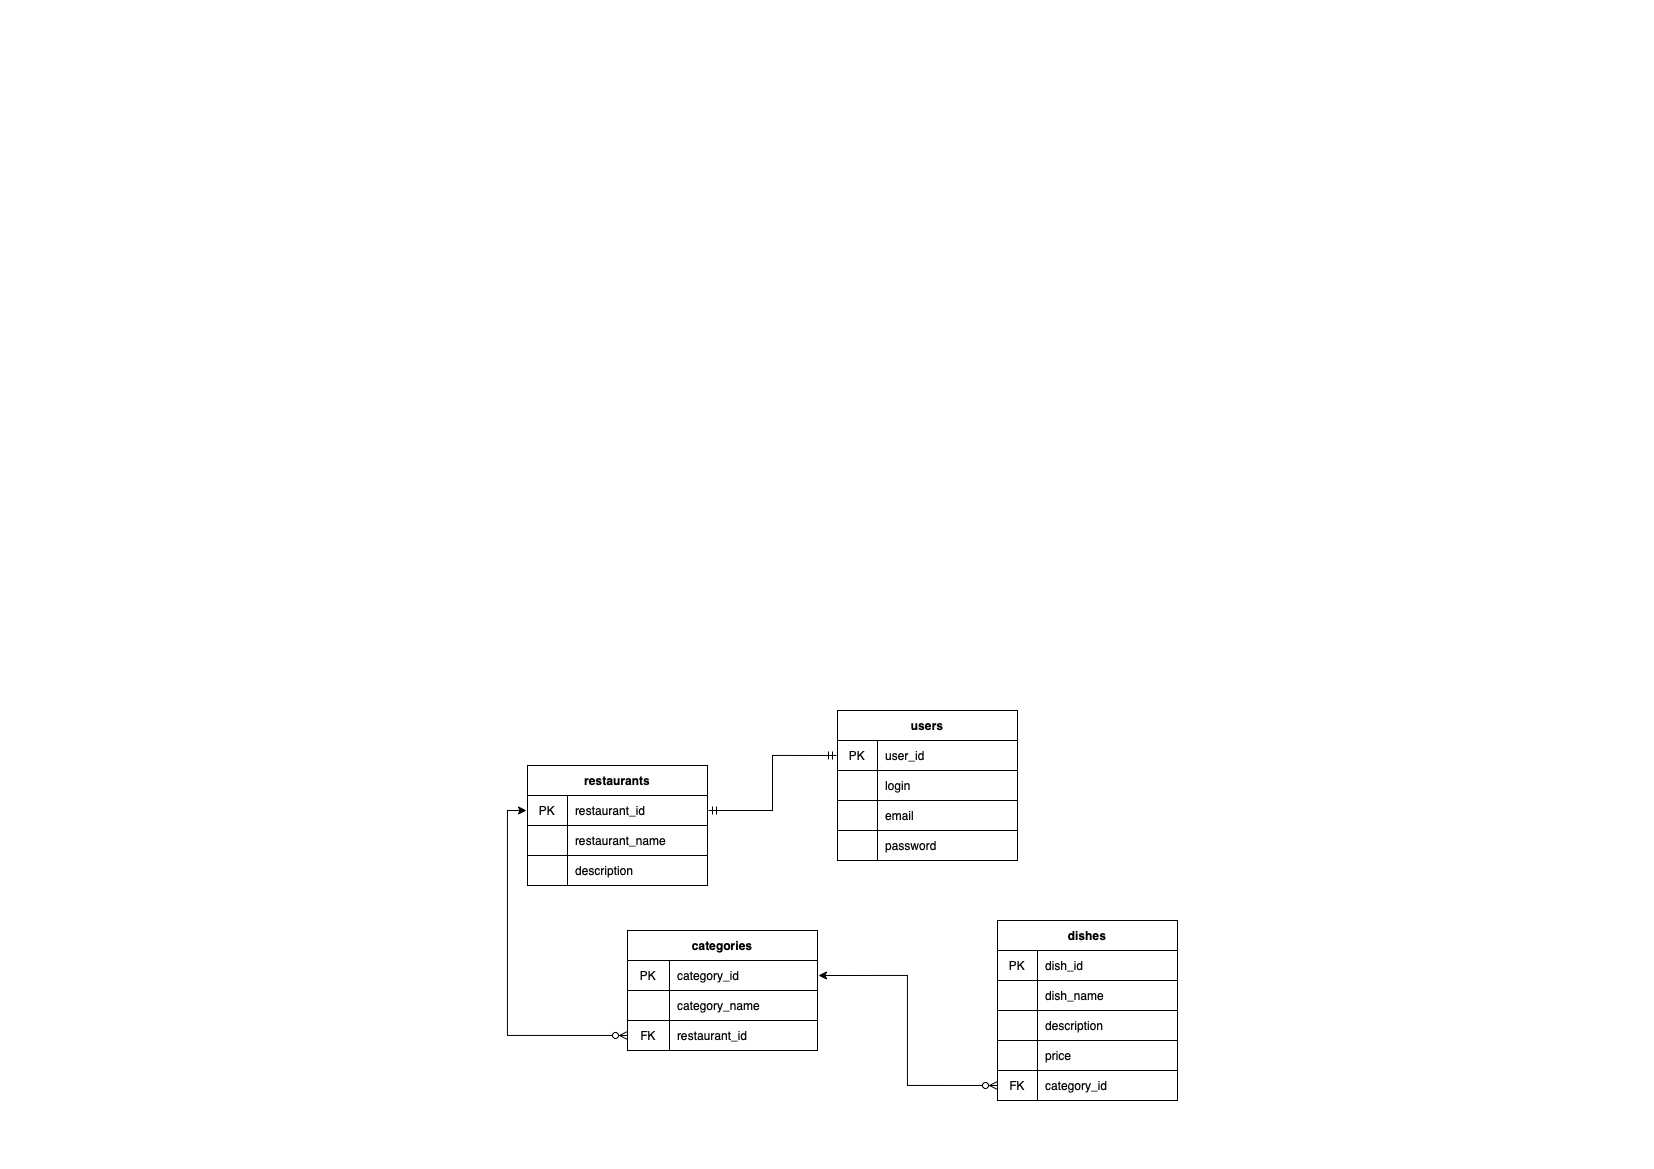

The diagram above was exported from draw.io. Its source (the exported page's mxGraphModel, read from the mxfile embedded in the PNG):
<mxGraphModel dx="1689" dy="614" grid="1" gridSize="10" guides="1" tooltips="1" connect="1" arrows="1" fold="1" page="1" pageScale="1" pageWidth="827" pageHeight="1169" math="0" shadow="0">
  <root>
    <mxCell id="0" />
    <mxCell id="1" parent="0" />
    <mxCell id="os4NZgWdmUFi6e41LgfW-17" value="users" style="shape=table;startSize=30;container=1;collapsible=0;childLayout=tableLayout;fixedRows=1;rowLines=0;fontStyle=1;strokeColor=default;" parent="1" vertex="1">
      <mxGeometry x="10" y="710" width="180" height="150" as="geometry" />
    </mxCell>
    <mxCell id="os4NZgWdmUFi6e41LgfW-18" value="" style="shape=tableRow;horizontal=0;startSize=0;swimlaneHead=0;swimlaneBody=0;top=0;left=0;bottom=0;right=0;collapsible=0;dropTarget=0;fillColor=none;points=[[0,0.5],[1,0.5]];portConstraint=eastwest;strokeColor=default;swimlaneLine=1;strokeWidth=1;perimeterSpacing=1;" parent="os4NZgWdmUFi6e41LgfW-17" vertex="1">
      <mxGeometry y="30" width="180" height="30" as="geometry" />
    </mxCell>
    <mxCell id="os4NZgWdmUFi6e41LgfW-19" value="PK" style="shape=partialRectangle;html=1;whiteSpace=wrap;connectable=0;fillColor=none;top=0;left=0;bottom=1;right=0;overflow=hidden;pointerEvents=1;strokeColor=default;" parent="os4NZgWdmUFi6e41LgfW-18" vertex="1">
      <mxGeometry width="40" height="30" as="geometry">
        <mxRectangle width="40" height="30" as="alternateBounds" />
      </mxGeometry>
    </mxCell>
    <mxCell id="os4NZgWdmUFi6e41LgfW-20" value="user_id" style="shape=partialRectangle;html=1;whiteSpace=wrap;connectable=0;fillColor=none;top=0;left=0;bottom=1;right=0;align=left;spacingLeft=6;overflow=hidden;strokeColor=default;perimeterSpacing=2;backgroundOutline=0;" parent="os4NZgWdmUFi6e41LgfW-18" vertex="1">
      <mxGeometry x="40" width="140" height="30" as="geometry">
        <mxRectangle width="140" height="30" as="alternateBounds" />
      </mxGeometry>
    </mxCell>
    <mxCell id="os4NZgWdmUFi6e41LgfW-21" value="" style="shape=tableRow;horizontal=0;startSize=0;swimlaneHead=0;swimlaneBody=0;top=0;left=0;bottom=0;right=0;collapsible=0;dropTarget=0;fillColor=none;points=[[0,0.5],[1,0.5]];portConstraint=eastwest;strokeColor=default;" parent="os4NZgWdmUFi6e41LgfW-17" vertex="1">
      <mxGeometry y="60" width="180" height="30" as="geometry" />
    </mxCell>
    <mxCell id="os4NZgWdmUFi6e41LgfW-22" value="" style="shape=partialRectangle;html=1;whiteSpace=wrap;connectable=0;fillColor=none;top=0;left=0;bottom=1;right=0;overflow=hidden;strokeColor=default;" parent="os4NZgWdmUFi6e41LgfW-21" vertex="1">
      <mxGeometry width="40" height="30" as="geometry">
        <mxRectangle width="40" height="30" as="alternateBounds" />
      </mxGeometry>
    </mxCell>
    <mxCell id="os4NZgWdmUFi6e41LgfW-23" value="login" style="shape=partialRectangle;html=1;whiteSpace=wrap;connectable=0;fillColor=none;top=0;left=0;bottom=1;right=0;align=left;spacingLeft=6;overflow=hidden;strokeColor=default;" parent="os4NZgWdmUFi6e41LgfW-21" vertex="1">
      <mxGeometry x="40" width="140" height="30" as="geometry">
        <mxRectangle width="140" height="30" as="alternateBounds" />
      </mxGeometry>
    </mxCell>
    <mxCell id="os4NZgWdmUFi6e41LgfW-24" value="" style="shape=tableRow;horizontal=0;startSize=0;swimlaneHead=0;swimlaneBody=0;top=0;left=0;bottom=0;right=0;collapsible=0;dropTarget=0;fillColor=none;points=[[0,0.5],[1,0.5]];portConstraint=eastwest;strokeColor=default;" parent="os4NZgWdmUFi6e41LgfW-17" vertex="1">
      <mxGeometry y="90" width="180" height="30" as="geometry" />
    </mxCell>
    <mxCell id="os4NZgWdmUFi6e41LgfW-25" value="" style="shape=partialRectangle;html=1;whiteSpace=wrap;connectable=0;fillColor=none;top=0;left=0;bottom=1;right=0;overflow=hidden;strokeColor=default;" parent="os4NZgWdmUFi6e41LgfW-24" vertex="1">
      <mxGeometry width="40" height="30" as="geometry">
        <mxRectangle width="40" height="30" as="alternateBounds" />
      </mxGeometry>
    </mxCell>
    <mxCell id="os4NZgWdmUFi6e41LgfW-26" value="email" style="shape=partialRectangle;html=1;whiteSpace=wrap;connectable=0;fillColor=none;top=0;left=0;bottom=1;right=0;align=left;spacingLeft=6;overflow=hidden;strokeColor=default;" parent="os4NZgWdmUFi6e41LgfW-24" vertex="1">
      <mxGeometry x="40" width="140" height="30" as="geometry">
        <mxRectangle width="140" height="30" as="alternateBounds" />
      </mxGeometry>
    </mxCell>
    <mxCell id="os4NZgWdmUFi6e41LgfW-27" value="" style="shape=partialRectangle;html=1;whiteSpace=wrap;connectable=0;fillColor=none;top=0;left=0;bottom=1;right=1;overflow=hidden;strokeColor=default;" parent="1" vertex="1">
      <mxGeometry x="10" y="830" width="40" height="30" as="geometry">
        <mxRectangle width="40" height="30" as="alternateBounds" />
      </mxGeometry>
    </mxCell>
    <mxCell id="os4NZgWdmUFi6e41LgfW-140" value="" style="shape=tableRow;horizontal=0;startSize=0;swimlaneHead=0;swimlaneBody=0;top=0;left=0;bottom=0;right=0;collapsible=0;dropTarget=0;fillColor=none;points=[[0,0.5],[1,0.5]];portConstraint=eastwest;strokeColor=default;" parent="1" vertex="1">
      <mxGeometry x="10" y="835" width="180" height="30" as="geometry" />
    </mxCell>
    <mxCell id="os4NZgWdmUFi6e41LgfW-142" value="password" style="shape=partialRectangle;html=1;whiteSpace=wrap;connectable=0;fillColor=none;top=0;left=0;bottom=1;right=0;align=left;spacingLeft=6;overflow=hidden;strokeColor=default;" parent="os4NZgWdmUFi6e41LgfW-140" vertex="1">
      <mxGeometry x="40" y="-5" width="140" height="30" as="geometry">
        <mxRectangle width="140" height="30" as="alternateBounds" />
      </mxGeometry>
    </mxCell>
    <mxCell id="os4NZgWdmUFi6e41LgfW-232" value="categories" style="shape=table;startSize=30;container=1;collapsible=0;childLayout=tableLayout;fixedRows=1;rowLines=0;fontStyle=1;strokeColor=default;" parent="1" vertex="1">
      <mxGeometry x="-200" y="930" width="190" height="120" as="geometry" />
    </mxCell>
    <mxCell id="os4NZgWdmUFi6e41LgfW-233" value="" style="shape=tableRow;horizontal=0;startSize=0;swimlaneHead=0;swimlaneBody=0;top=0;left=0;bottom=0;right=0;collapsible=0;dropTarget=0;fillColor=none;points=[[0,0.5],[1,0.5]];portConstraint=eastwest;strokeColor=default;swimlaneLine=1;strokeWidth=1;perimeterSpacing=1;" parent="os4NZgWdmUFi6e41LgfW-232" vertex="1">
      <mxGeometry y="30" width="190" height="30" as="geometry" />
    </mxCell>
    <mxCell id="os4NZgWdmUFi6e41LgfW-234" value="PK" style="shape=partialRectangle;html=1;whiteSpace=wrap;connectable=0;fillColor=none;top=0;left=0;bottom=1;right=0;overflow=hidden;pointerEvents=1;strokeColor=default;" parent="os4NZgWdmUFi6e41LgfW-233" vertex="1">
      <mxGeometry width="42" height="30" as="geometry">
        <mxRectangle width="42" height="30" as="alternateBounds" />
      </mxGeometry>
    </mxCell>
    <mxCell id="os4NZgWdmUFi6e41LgfW-235" value="category_id" style="shape=partialRectangle;html=1;whiteSpace=wrap;connectable=0;fillColor=none;top=0;left=0;bottom=1;right=0;align=left;spacingLeft=6;overflow=hidden;strokeColor=default;perimeterSpacing=2;backgroundOutline=0;" parent="os4NZgWdmUFi6e41LgfW-233" vertex="1">
      <mxGeometry x="42" width="148" height="30" as="geometry">
        <mxRectangle width="148" height="30" as="alternateBounds" />
      </mxGeometry>
    </mxCell>
    <mxCell id="os4NZgWdmUFi6e41LgfW-236" value="" style="shape=tableRow;horizontal=0;startSize=0;swimlaneHead=0;swimlaneBody=0;top=0;left=0;bottom=0;right=0;collapsible=0;dropTarget=0;fillColor=none;points=[[0,0.5],[1,0.5]];portConstraint=eastwest;strokeColor=default;" parent="os4NZgWdmUFi6e41LgfW-232" vertex="1">
      <mxGeometry y="60" width="190" height="30" as="geometry" />
    </mxCell>
    <mxCell id="os4NZgWdmUFi6e41LgfW-237" value="" style="shape=partialRectangle;html=1;whiteSpace=wrap;connectable=0;fillColor=none;top=0;left=0;bottom=1;right=0;overflow=hidden;strokeColor=default;" parent="os4NZgWdmUFi6e41LgfW-236" vertex="1">
      <mxGeometry width="42" height="30" as="geometry">
        <mxRectangle width="42" height="30" as="alternateBounds" />
      </mxGeometry>
    </mxCell>
    <mxCell id="os4NZgWdmUFi6e41LgfW-238" value="category_name" style="shape=partialRectangle;html=1;whiteSpace=wrap;connectable=0;fillColor=none;top=0;left=0;bottom=1;right=0;align=left;spacingLeft=6;overflow=hidden;strokeColor=default;" parent="os4NZgWdmUFi6e41LgfW-236" vertex="1">
      <mxGeometry x="42" width="148" height="30" as="geometry">
        <mxRectangle width="148" height="30" as="alternateBounds" />
      </mxGeometry>
    </mxCell>
    <mxCell id="os4NZgWdmUFi6e41LgfW-239" value="" style="shape=tableRow;horizontal=0;startSize=0;swimlaneHead=0;swimlaneBody=0;top=0;left=0;bottom=0;right=0;collapsible=0;dropTarget=0;fillColor=none;points=[[0,0.5],[1,0.5]];portConstraint=eastwest;strokeColor=default;" parent="os4NZgWdmUFi6e41LgfW-232" vertex="1">
      <mxGeometry y="90" width="190" height="30" as="geometry" />
    </mxCell>
    <mxCell id="os4NZgWdmUFi6e41LgfW-240" value="FK" style="shape=partialRectangle;html=1;whiteSpace=wrap;connectable=0;fillColor=none;top=0;left=0;bottom=1;right=0;overflow=hidden;strokeColor=default;" parent="os4NZgWdmUFi6e41LgfW-239" vertex="1">
      <mxGeometry width="42" height="30" as="geometry">
        <mxRectangle width="42" height="30" as="alternateBounds" />
      </mxGeometry>
    </mxCell>
    <mxCell id="os4NZgWdmUFi6e41LgfW-241" value="restaurant_id" style="shape=partialRectangle;html=1;whiteSpace=wrap;connectable=0;fillColor=none;top=0;left=0;bottom=1;right=0;align=left;spacingLeft=6;overflow=hidden;strokeColor=default;" parent="os4NZgWdmUFi6e41LgfW-239" vertex="1">
      <mxGeometry x="42" width="148" height="30" as="geometry">
        <mxRectangle width="148" height="30" as="alternateBounds" />
      </mxGeometry>
    </mxCell>
    <mxCell id="os4NZgWdmUFi6e41LgfW-258" value="dishes" style="shape=table;startSize=30;container=1;collapsible=0;childLayout=tableLayout;fixedRows=1;rowLines=0;fontStyle=1;strokeColor=default;" parent="1" vertex="1">
      <mxGeometry x="170" y="920" width="180" height="180" as="geometry" />
    </mxCell>
    <mxCell id="os4NZgWdmUFi6e41LgfW-259" value="" style="shape=tableRow;horizontal=0;startSize=0;swimlaneHead=0;swimlaneBody=0;top=0;left=0;bottom=0;right=0;collapsible=0;dropTarget=0;fillColor=none;points=[[0,0.5],[1,0.5]];portConstraint=eastwest;strokeColor=default;swimlaneLine=1;strokeWidth=1;perimeterSpacing=1;" parent="os4NZgWdmUFi6e41LgfW-258" vertex="1">
      <mxGeometry y="30" width="180" height="30" as="geometry" />
    </mxCell>
    <mxCell id="os4NZgWdmUFi6e41LgfW-260" value="PK" style="shape=partialRectangle;html=1;whiteSpace=wrap;connectable=0;fillColor=none;top=0;left=0;bottom=1;right=0;overflow=hidden;pointerEvents=1;strokeColor=default;" parent="os4NZgWdmUFi6e41LgfW-259" vertex="1">
      <mxGeometry width="40" height="30" as="geometry">
        <mxRectangle width="40" height="30" as="alternateBounds" />
      </mxGeometry>
    </mxCell>
    <mxCell id="os4NZgWdmUFi6e41LgfW-261" value="dish_id" style="shape=partialRectangle;html=1;whiteSpace=wrap;connectable=0;fillColor=none;top=0;left=0;bottom=1;right=0;align=left;spacingLeft=6;overflow=hidden;strokeColor=default;perimeterSpacing=2;backgroundOutline=0;" parent="os4NZgWdmUFi6e41LgfW-259" vertex="1">
      <mxGeometry x="40" width="140" height="30" as="geometry">
        <mxRectangle width="140" height="30" as="alternateBounds" />
      </mxGeometry>
    </mxCell>
    <mxCell id="JEFixwBiYDFOPrmHJtke-22" value="" style="shape=tableRow;horizontal=0;startSize=0;swimlaneHead=0;swimlaneBody=0;top=0;left=0;bottom=0;right=0;collapsible=0;dropTarget=0;fillColor=none;points=[[0,0.5],[1,0.5]];portConstraint=eastwest;strokeColor=default;" vertex="1" parent="os4NZgWdmUFi6e41LgfW-258">
      <mxGeometry y="60" width="180" height="30" as="geometry" />
    </mxCell>
    <mxCell id="JEFixwBiYDFOPrmHJtke-23" value="" style="shape=partialRectangle;html=1;whiteSpace=wrap;connectable=0;fillColor=none;top=0;left=0;bottom=1;right=0;overflow=hidden;strokeColor=default;" vertex="1" parent="JEFixwBiYDFOPrmHJtke-22">
      <mxGeometry width="40" height="30" as="geometry">
        <mxRectangle width="40" height="30" as="alternateBounds" />
      </mxGeometry>
    </mxCell>
    <mxCell id="JEFixwBiYDFOPrmHJtke-24" value="dish_name" style="shape=partialRectangle;html=1;whiteSpace=wrap;connectable=0;fillColor=none;top=0;left=0;bottom=1;right=0;align=left;spacingLeft=6;overflow=hidden;strokeColor=default;" vertex="1" parent="JEFixwBiYDFOPrmHJtke-22">
      <mxGeometry x="40" width="140" height="30" as="geometry">
        <mxRectangle width="140" height="30" as="alternateBounds" />
      </mxGeometry>
    </mxCell>
    <mxCell id="JEFixwBiYDFOPrmHJtke-19" value="" style="shape=tableRow;horizontal=0;startSize=0;swimlaneHead=0;swimlaneBody=0;top=0;left=0;bottom=0;right=0;collapsible=0;dropTarget=0;fillColor=none;points=[[0,0.5],[1,0.5]];portConstraint=eastwest;strokeColor=default;" vertex="1" parent="os4NZgWdmUFi6e41LgfW-258">
      <mxGeometry y="90" width="180" height="30" as="geometry" />
    </mxCell>
    <mxCell id="JEFixwBiYDFOPrmHJtke-20" value="" style="shape=partialRectangle;html=1;whiteSpace=wrap;connectable=0;fillColor=none;top=0;left=0;bottom=1;right=0;overflow=hidden;strokeColor=default;" vertex="1" parent="JEFixwBiYDFOPrmHJtke-19">
      <mxGeometry width="40" height="30" as="geometry">
        <mxRectangle width="40" height="30" as="alternateBounds" />
      </mxGeometry>
    </mxCell>
    <mxCell id="JEFixwBiYDFOPrmHJtke-21" value="description" style="shape=partialRectangle;html=1;whiteSpace=wrap;connectable=0;fillColor=none;top=0;left=0;bottom=1;right=0;align=left;spacingLeft=6;overflow=hidden;strokeColor=default;" vertex="1" parent="JEFixwBiYDFOPrmHJtke-19">
      <mxGeometry x="40" width="140" height="30" as="geometry">
        <mxRectangle width="140" height="30" as="alternateBounds" />
      </mxGeometry>
    </mxCell>
    <mxCell id="os4NZgWdmUFi6e41LgfW-262" value="" style="shape=tableRow;horizontal=0;startSize=0;swimlaneHead=0;swimlaneBody=0;top=0;left=0;bottom=0;right=0;collapsible=0;dropTarget=0;fillColor=none;points=[[0,0.5],[1,0.5]];portConstraint=eastwest;strokeColor=default;" parent="os4NZgWdmUFi6e41LgfW-258" vertex="1">
      <mxGeometry y="120" width="180" height="30" as="geometry" />
    </mxCell>
    <mxCell id="os4NZgWdmUFi6e41LgfW-263" value="" style="shape=partialRectangle;html=1;whiteSpace=wrap;connectable=0;fillColor=none;top=0;left=0;bottom=1;right=0;overflow=hidden;strokeColor=default;" parent="os4NZgWdmUFi6e41LgfW-262" vertex="1">
      <mxGeometry width="40" height="30" as="geometry">
        <mxRectangle width="40" height="30" as="alternateBounds" />
      </mxGeometry>
    </mxCell>
    <mxCell id="os4NZgWdmUFi6e41LgfW-264" value="price" style="shape=partialRectangle;html=1;whiteSpace=wrap;connectable=0;fillColor=none;top=0;left=0;bottom=1;right=0;align=left;spacingLeft=6;overflow=hidden;strokeColor=default;" parent="os4NZgWdmUFi6e41LgfW-262" vertex="1">
      <mxGeometry x="40" width="140" height="30" as="geometry">
        <mxRectangle width="140" height="30" as="alternateBounds" />
      </mxGeometry>
    </mxCell>
    <mxCell id="os4NZgWdmUFi6e41LgfW-265" value="" style="shape=tableRow;horizontal=0;startSize=0;swimlaneHead=0;swimlaneBody=0;top=0;left=0;bottom=0;right=0;collapsible=0;dropTarget=0;fillColor=none;points=[[0,0.5],[1,0.5]];portConstraint=eastwest;strokeColor=default;" parent="os4NZgWdmUFi6e41LgfW-258" vertex="1">
      <mxGeometry y="150" width="180" height="30" as="geometry" />
    </mxCell>
    <mxCell id="os4NZgWdmUFi6e41LgfW-266" value="FK" style="shape=partialRectangle;html=1;whiteSpace=wrap;connectable=0;fillColor=none;top=0;left=0;bottom=1;right=0;overflow=hidden;strokeColor=default;" parent="os4NZgWdmUFi6e41LgfW-265" vertex="1">
      <mxGeometry width="40" height="30" as="geometry">
        <mxRectangle width="40" height="30" as="alternateBounds" />
      </mxGeometry>
    </mxCell>
    <mxCell id="os4NZgWdmUFi6e41LgfW-267" value="category_id" style="shape=partialRectangle;html=1;whiteSpace=wrap;connectable=0;fillColor=none;top=0;left=0;bottom=1;right=0;align=left;spacingLeft=6;overflow=hidden;strokeColor=default;" parent="os4NZgWdmUFi6e41LgfW-265" vertex="1">
      <mxGeometry x="40" width="140" height="30" as="geometry">
        <mxRectangle width="140" height="30" as="alternateBounds" />
      </mxGeometry>
    </mxCell>
    <mxCell id="os4NZgWdmUFi6e41LgfW-268" value="" style="shape=partialRectangle;html=1;whiteSpace=wrap;connectable=0;fillColor=none;top=0;left=0;bottom=1;right=1;overflow=hidden;strokeColor=default;" parent="1" vertex="1">
      <mxGeometry x="170" y="1040" width="40" height="30" as="geometry">
        <mxRectangle width="40" height="30" as="alternateBounds" />
      </mxGeometry>
    </mxCell>
    <mxCell id="os4NZgWdmUFi6e41LgfW-277" value="restaurants" style="shape=table;startSize=30;container=1;collapsible=0;childLayout=tableLayout;fixedRows=1;rowLines=0;fontStyle=1;strokeColor=default;" parent="1" vertex="1">
      <mxGeometry x="-300" y="765" width="180" height="120" as="geometry" />
    </mxCell>
    <mxCell id="os4NZgWdmUFi6e41LgfW-278" value="" style="shape=tableRow;horizontal=0;startSize=0;swimlaneHead=0;swimlaneBody=0;top=0;left=0;bottom=0;right=0;collapsible=0;dropTarget=0;fillColor=none;points=[[0,0.5],[1,0.5]];portConstraint=eastwest;strokeColor=default;swimlaneLine=1;strokeWidth=1;perimeterSpacing=1;" parent="os4NZgWdmUFi6e41LgfW-277" vertex="1">
      <mxGeometry y="30" width="180" height="30" as="geometry" />
    </mxCell>
    <mxCell id="os4NZgWdmUFi6e41LgfW-279" value="PK" style="shape=partialRectangle;html=1;whiteSpace=wrap;connectable=0;fillColor=none;top=0;left=0;bottom=1;right=0;overflow=hidden;pointerEvents=1;strokeColor=default;" parent="os4NZgWdmUFi6e41LgfW-278" vertex="1">
      <mxGeometry width="40" height="30" as="geometry">
        <mxRectangle width="40" height="30" as="alternateBounds" />
      </mxGeometry>
    </mxCell>
    <mxCell id="os4NZgWdmUFi6e41LgfW-280" value="restaurant_id" style="shape=partialRectangle;html=1;whiteSpace=wrap;connectable=0;fillColor=none;top=0;left=0;bottom=1;right=0;align=left;spacingLeft=6;overflow=hidden;strokeColor=default;perimeterSpacing=2;backgroundOutline=0;" parent="os4NZgWdmUFi6e41LgfW-278" vertex="1">
      <mxGeometry x="40" width="140" height="30" as="geometry">
        <mxRectangle width="140" height="30" as="alternateBounds" />
      </mxGeometry>
    </mxCell>
    <mxCell id="os4NZgWdmUFi6e41LgfW-281" value="" style="shape=tableRow;horizontal=0;startSize=0;swimlaneHead=0;swimlaneBody=0;top=0;left=0;bottom=0;right=0;collapsible=0;dropTarget=0;fillColor=none;points=[[0,0.5],[1,0.5]];portConstraint=eastwest;strokeColor=default;" parent="os4NZgWdmUFi6e41LgfW-277" vertex="1">
      <mxGeometry y="60" width="180" height="30" as="geometry" />
    </mxCell>
    <mxCell id="os4NZgWdmUFi6e41LgfW-282" value="" style="shape=partialRectangle;html=1;whiteSpace=wrap;connectable=0;fillColor=none;top=0;left=0;bottom=1;right=0;overflow=hidden;strokeColor=default;" parent="os4NZgWdmUFi6e41LgfW-281" vertex="1">
      <mxGeometry width="40" height="30" as="geometry">
        <mxRectangle width="40" height="30" as="alternateBounds" />
      </mxGeometry>
    </mxCell>
    <mxCell id="os4NZgWdmUFi6e41LgfW-283" value="restaurant_name" style="shape=partialRectangle;html=1;whiteSpace=wrap;connectable=0;fillColor=none;top=0;left=0;bottom=1;right=0;align=left;spacingLeft=6;overflow=hidden;strokeColor=default;" parent="os4NZgWdmUFi6e41LgfW-281" vertex="1">
      <mxGeometry x="40" width="140" height="30" as="geometry">
        <mxRectangle width="140" height="30" as="alternateBounds" />
      </mxGeometry>
    </mxCell>
    <mxCell id="JEFixwBiYDFOPrmHJtke-2" value="" style="shape=tableRow;horizontal=0;startSize=0;swimlaneHead=0;swimlaneBody=0;top=0;left=0;bottom=0;right=0;collapsible=0;dropTarget=0;fillColor=none;points=[[0,0.5],[1,0.5]];portConstraint=eastwest;strokeColor=default;" vertex="1" parent="os4NZgWdmUFi6e41LgfW-277">
      <mxGeometry y="90" width="180" height="30" as="geometry" />
    </mxCell>
    <mxCell id="JEFixwBiYDFOPrmHJtke-3" value="" style="shape=partialRectangle;html=1;whiteSpace=wrap;connectable=0;fillColor=none;top=0;left=0;bottom=1;right=0;overflow=hidden;strokeColor=default;" vertex="1" parent="JEFixwBiYDFOPrmHJtke-2">
      <mxGeometry width="40" height="30" as="geometry">
        <mxRectangle width="40" height="30" as="alternateBounds" />
      </mxGeometry>
    </mxCell>
    <mxCell id="JEFixwBiYDFOPrmHJtke-4" value="description" style="shape=partialRectangle;html=1;whiteSpace=wrap;connectable=0;fillColor=none;top=0;left=0;bottom=1;right=0;align=left;spacingLeft=6;overflow=hidden;strokeColor=default;" vertex="1" parent="JEFixwBiYDFOPrmHJtke-2">
      <mxGeometry x="40" width="140" height="30" as="geometry">
        <mxRectangle width="140" height="30" as="alternateBounds" />
      </mxGeometry>
    </mxCell>
    <mxCell id="os4NZgWdmUFi6e41LgfW-295" value="" style="shape=partialRectangle;html=1;whiteSpace=wrap;connectable=0;fillColor=none;top=0;left=0;bottom=1;right=1;overflow=hidden;strokeColor=default;" parent="1" vertex="1">
      <mxGeometry x="-300" y="825" width="40" height="30" as="geometry">
        <mxRectangle width="40" height="30" as="alternateBounds" />
      </mxGeometry>
    </mxCell>
    <mxCell id="JEFixwBiYDFOPrmHJtke-29" style="edgeStyle=orthogonalEdgeStyle;rounded=0;orthogonalLoop=1;jettySize=auto;html=1;exitX=0;exitY=0.5;exitDx=0;exitDy=0;entryX=0;entryY=0.5;entryDx=0;entryDy=0;startArrow=ERzeroToMany;startFill=0;" edge="1" parent="1" source="os4NZgWdmUFi6e41LgfW-239" target="os4NZgWdmUFi6e41LgfW-278">
      <mxGeometry relative="1" as="geometry" />
    </mxCell>
    <mxCell id="JEFixwBiYDFOPrmHJtke-30" style="edgeStyle=orthogonalEdgeStyle;rounded=0;orthogonalLoop=1;jettySize=auto;html=1;exitX=0;exitY=0.5;exitDx=0;exitDy=0;entryX=1;entryY=0.5;entryDx=0;entryDy=0;startArrow=ERzeroToMany;startFill=0;" edge="1" parent="1" source="os4NZgWdmUFi6e41LgfW-265" target="os4NZgWdmUFi6e41LgfW-233">
      <mxGeometry relative="1" as="geometry" />
    </mxCell>
    <mxCell id="JEFixwBiYDFOPrmHJtke-32" style="edgeStyle=orthogonalEdgeStyle;rounded=0;orthogonalLoop=1;jettySize=auto;html=1;exitX=1;exitY=0.5;exitDx=0;exitDy=0;entryX=0;entryY=0.5;entryDx=0;entryDy=0;startArrow=ERmandOne;startFill=0;endArrow=ERmandOne;endFill=0;" edge="1" parent="1" source="os4NZgWdmUFi6e41LgfW-278" target="os4NZgWdmUFi6e41LgfW-18">
      <mxGeometry relative="1" as="geometry" />
    </mxCell>
  </root>
</mxGraphModel>